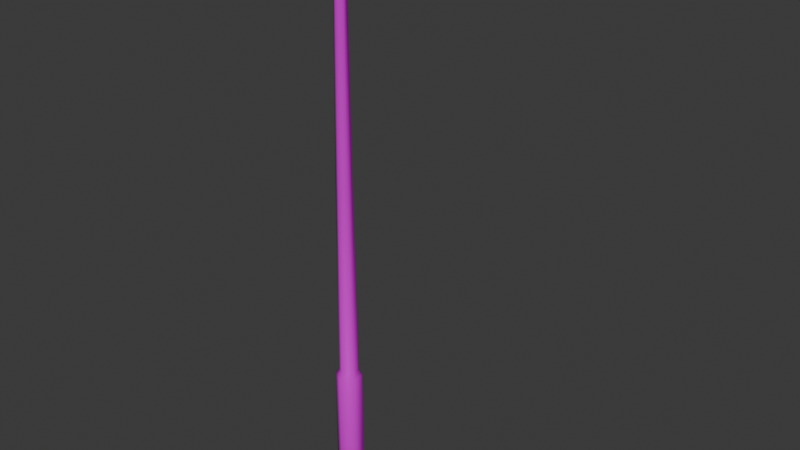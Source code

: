 # Source: lamptione_prova.blend  (saved by Blender 4.4.32; exported with 4.5.12 LTS)
import bpy
from mathutils import Matrix  # noqa: F401  (used for matrix-valued properties, if any)

bpy.ops.wm.read_factory_settings(use_empty=True)
scene = bpy.context.scene
scene.name = 'Scene'

# ---- collections
col_collection = bpy.data.collections.new('Collection'); scene.collection.children.link(col_collection)

# ---- images (referenced by path relative to the original .blend; pixels are not part of the script)
import os
ASSET_DIR = os.environ.get("B2B_ASSET_DIR", "")  # directory of the original .blend (textures are referenced by path, not embedded)
HERE = os.path.dirname(os.path.abspath(__file__))  # packed textures are extracted next to this script under _unpacked/

def load_image(name, relpath, width, height, colorspace="sRGB"):
    """Load a texture the original file referenced (path relative to the .blend, or extracted next to this script)."""
    p = next((c for c in (os.path.join(HERE, relpath), os.path.join(ASSET_DIR, relpath)) if relpath and os.path.exists(c)), "")
    if p:
        img = bpy.data.images.load(p, check_existing=True)
        img.name = name
    else:  # same state as the original file: an image datablock whose file is absent (Cycles renders it pink)
        img = bpy.data.images.new(name, width, height)
        img.source = "FILE"
        img.filepath = "//" + (relpath or name)
    img.colorspace_settings.name = colorspace
    return img
img_untitled_emissive_basecolor_png = load_image('untitled_emissive_BaseColor.png', 'untitled_emissive_BaseColor.png', 1024, 1024, 'sRGB')
img_untitled_emissive_emissive_png = load_image('untitled_emissive_Emissive.png', 'untitled_emissive_Emissive.png', 1024, 1024, 'sRGB')
img_untitled_emissive_height_png = load_image('untitled_emissive_Height.png', 'untitled_emissive_Height.png', 1024, 1024, 'sRGB')
img_untitled_emissive_metallic_png = load_image('untitled_emissive_Metallic.png', 'untitled_emissive_Metallic.png', 1024, 1024, 'sRGB')
img_untitled_emissive_normal_png = load_image('untitled_emissive_Normal.png', 'untitled_emissive_Normal.png', 1024, 1024, 'sRGB')
img_untitled_emissive_roughness_png = load_image('untitled_emissive_Roughness.png', 'untitled_emissive_Roughness.png', 1024, 1024, 'sRGB')

# ---- materials (node trees are filled in below, after node groups)
mat_emissive = bpy.data.materials.new('emissive')
mat_emissive.roughness = 0.5

# ---- material node trees
mat_emissive.use_nodes = True; mat_emissive.node_tree.nodes.clear()
_N = mat_emissive.node_tree.nodes; _L = mat_emissive.node_tree.links
n0 = _N.new('ShaderNodeBsdfPrincipled'); n0.name = 'Principled BSDF'; n0.location = (-36, -6)
n1 = _N.new('ShaderNodeOutputMaterial'); n1.name = 'Material Output'; n1.location = (379, 299)
n2 = _N.new('ShaderNodeNormalMap'); n2.name = 'Normal Map'; n2.location = (-224, -489)
n2.label = 'Normal/Map'
n2.inputs[0].default_value = 0.0
n3 = _N.new('ShaderNodeTexImage'); n3.name = 'Image Texture.001'; n3.location = (-677, 567)
n3.image = img_untitled_emissive_basecolor_png
n4 = _N.new('ShaderNodeTexImage'); n4.name = 'Image Texture.002'; n4.location = (-677, 276)
n4.image = img_untitled_emissive_emissive_png
n5 = _N.new('ShaderNodeTexImage'); n5.name = 'Image Texture.003'; n5.location = (-677, -15)
n5.image = img_untitled_emissive_height_png
n6 = _N.new('ShaderNodeTexImage'); n6.name = 'Image Texture.004'; n6.location = (-677, -306)
n6.image = img_untitled_emissive_metallic_png
n7 = _N.new('ShaderNodeTexImage'); n7.name = 'Image Texture.005'; n7.location = (-677, -597)
n7.image = img_untitled_emissive_normal_png
n8 = _N.new('ShaderNodeTexImage'); n8.name = 'Image Texture.006'; n8.location = (-677, -888)
n8.image = img_untitled_emissive_roughness_png
_L.new(n0.outputs[0], n1.inputs[0])
_L.new(n2.outputs[0], n0.inputs[5])
_L.new(n3.outputs[0], n0.inputs[0])
_L.new(n4.outputs[0], n0.inputs[27])
_L.new(n6.outputs[0], n0.inputs[1])
_L.new(n7.outputs[0], n2.inputs[1])
_L.new(n8.outputs[0], n0.inputs[2])
n1.is_active_output = True

# ---- world
world_world = bpy.data.worlds.new('World'); scene.world = world_world
world_world.use_nodes = True; world_world.node_tree.nodes.clear()
_N = world_world.node_tree.nodes; _L = world_world.node_tree.links
n0 = _N.new('ShaderNodeOutputWorld'); n0.name = 'World Output'; n0.location = (300, 300)
n1 = _N.new('ShaderNodeBackground'); n1.name = 'Background'; n1.location = (10, 300)
n1.inputs[0].default_value = (0.05088, 0.05088, 0.05088, 1.0)
_L.new(n1.outputs[0], n0.inputs[0])
n0.is_active_output = True
world_world.color = (0.05088, 0.05088, 0.05088)
world_world.sun_shadow_jitter_overblur = 0.0

# ---- meshes
me_cylinder = bpy.data.meshes.new('Cylinder')
me_cylinder.from_pydata([(0.0, 0.3, 0.0), (0.0, 0.3, 2.299), (0.2598, 0.15, 0.0), (0.2598, 0.15, 2.299), (0.2598, -0.15, 0.0), (0.2598, -0.15, 2.299), (0.0, -0.3, 0.0), (0.0, -0.3, 2.299), (-0.2598, -0.15, 0.0), (-0.2598, -0.15, 2.299), (-0.2598, 0.15, 0.0), (-0.2598, 0.15, 2.299), (0.0, 0.2176, 2.437), (0.1884, 0.1088, 2.437), (0.1884, -0.1088, 2.437), (0.0, -0.2176, 2.437), (-0.1884, -0.1088, 2.437), (-0.1884, 0.1088, 2.437), (2.519, 0.02379, 12.91), (2.519, -0.02379, 12.91), (2.519, -0.04758, 12.87), (2.519, -0.02379, 12.83), (2.519, 0.02379, 12.83), (2.519, 0.04758, 12.87), (1.134, 0.04283, 12.8), (0.6968, 0.04978, 12.74), (0.4113, 0.05404, 12.6), (0.2359, 0.05829, 12.33), (0.1401, 0.06255, 11.86), (0.1401, -0.06255, 11.86), (0.2359, -0.05829, 12.33), (0.4113, -0.05404, 12.6), (0.6968, -0.04978, 12.74), (1.134, -0.04283, 12.8), (0.03272, -0.1251, 11.87), (0.1433, -0.1166, 12.37), (0.3506, -0.1081, 12.67), (0.673, -0.09956, 12.82), (1.129, -0.08567, 12.88), (-0.07467, -0.06255, 11.89), (0.05078, -0.05829, 12.41), (0.2898, -0.05404, 12.74), (0.6493, -0.04978, 12.91), (1.125, -0.04283, 12.95), (-0.07467, 0.06255, 11.89), (0.05078, 0.05829, 12.41), (0.2898, 0.05404, 12.74), (0.6493, 0.04978, 12.91), (1.125, 0.04283, 12.95), (0.03272, 0.1251, 11.87), (0.1433, 0.1166, 12.37), (0.3506, 0.1081, 12.67), (0.673, 0.09956, 12.82), (1.129, 0.08567, 12.88), (2.911, 0.1115, 12.91), (2.911, -0.1115, 12.91), (2.911, -0.1428, 12.86), (2.903, -0.08976, 12.75), (2.911, 0.1428, 12.86), (3.054, 0.0887, 12.89), (3.054, -0.0887, 12.89), (3.054, -0.1123, 12.85), (3.02, -0.06976, 12.75), (3.054, 0.1118, 12.85), (3.123, 0.06653, 12.87), (3.123, -0.06653, 12.87), (3.123, -0.08337, 12.84), (3.077, -0.05055, 12.75), (3.123, 0.0831, 12.84), (3.186, 0.04156, 12.86), (3.186, -0.04156, 12.86), (3.199, -0.05166, 12.83), (3.113, -0.03134, 12.75), (3.113, 0.03134, 12.75), (3.199, 0.05166, 12.83), (2.911, -0.1306, 12.81), (2.911, 0.1306, 12.81), (3.054, -0.1039, 12.8), (3.054, 0.1039, 12.8), (3.123, -0.07792, 12.8), (3.123, 0.07792, 12.8), (3.205, -0.04867, 12.8), (3.205, 0.04867, 12.8), (2.903, 0.08976, 12.75), (3.02, 0.06976, 12.75), (3.077, 0.05055, 12.75), (2.539, 0.06826, 12.91), (2.615, 0.1115, 12.91), (2.572, 0.09885, 12.91), (2.539, -0.06826, 12.91), (2.615, -0.1115, 12.91), (2.572, -0.09885, 12.91), (2.538, -0.1011, 12.86), (2.615, -0.1428, 12.86), (2.572, -0.1306, 12.86), (2.624, -0.04421, 12.75), (2.667, -0.08976, 12.75), (2.637, -0.07642, 12.75), (2.667, 0.08976, 12.75), (2.624, 0.04421, 12.75), (2.637, 0.07642, 12.75), (2.615, 0.1428, 12.86), (2.538, 0.1011, 12.86), (2.572, 0.1306, 12.86), (2.615, -0.1306, 12.81), (2.543, -0.08494, 12.8), (2.574, -0.1172, 12.81), (2.615, 0.1306, 12.81), (2.543, 0.08494, 12.8), (2.574, 0.1172, 12.81), (-0.1521, -0.08779, 6.787), (-0.1521, 0.08779, 6.787), (0.1521, -0.08779, 6.787), (2.396e-10, -0.1756, 6.787), (2.396e-10, 0.1756, 6.787), (0.1521, 0.08779, 6.787), (-0.1504, -0.08686, 6.98), (0.1504, -0.08686, 6.98), (2.502e-10, 0.1737, 6.98), (-0.1504, 0.08686, 6.98), (2.502e-10, -0.1737, 6.98), (0.1504, 0.08686, 6.98), (2.903, 0.07469, 12.71), (2.903, -0.07469, 12.71), (3.02, 0.05462, 12.71), (3.02, -0.05462, 12.71), (3.076, 0.03534, 12.71), (3.076, -0.03534, 12.71), (3.098, -0.02376, 12.71), (3.098, 0.02376, 12.71), (2.651, -0.06123, 12.71), (2.682, -0.07471, 12.71), (2.638, -0.0287, 12.71), (2.682, 0.07471, 12.71), (2.651, 0.06123, 12.71), (2.638, 0.0287, 12.71), (2.909, 0.1083, 12.75), (2.911, 0.1216, 12.77), (3.054, 0.09683, 12.77), (3.042, 0.08546, 12.75), (3.123, 0.07271, 12.77), (3.107, 0.06356, 12.75), (2.911, -0.1216, 12.77), (2.909, -0.1083, 12.75), (3.042, -0.08546, 12.75), (3.054, -0.09683, 12.77), (3.107, -0.06356, 12.75), (3.123, -0.07271, 12.77), (3.182, -0.04539, 12.77), (3.152, -0.03971, 12.75), (3.152, 0.03971, 12.75), (3.182, 0.04539, 12.77), (2.551, -0.0746, 12.77), (2.573, -0.06867, 12.75), (2.633, -0.1089, 12.75), (2.616, -0.1216, 12.77), (2.595, -0.09747, 12.75), (2.577, -0.1092, 12.77), (2.616, 0.1216, 12.77), (2.633, 0.1089, 12.75), (2.573, 0.06867, 12.75), (2.551, 0.0746, 12.77), (2.577, 0.1092, 12.77), (2.595, 0.09747, 12.75)], [], [(21, 33, 24, 22), (2, 3, 5, 4), (23, 22, 24, 53), (6, 7, 9, 8), (8, 9, 11, 10), (10, 11, 1, 0), (1, 11, 17, 12), (0, 1, 3, 2), (9, 7, 15, 16), (5, 3, 13, 14), (11, 9, 16, 17), (4, 5, 7, 6), (44, 49, 118, 119), (7, 5, 14, 15), (3, 1, 12, 13), (121, 118, 49, 28), (39, 44, 119, 116), (34, 39, 116, 120), (19, 43, 38, 20), (18, 48, 43, 19), (23, 53, 48, 18), (20, 38, 33, 21), (120, 117, 29, 34), (24, 33, 32, 25), (25, 32, 31, 26), (26, 31, 30, 27), (27, 30, 29, 28), (33, 38, 37, 32), (32, 37, 36, 31), (31, 36, 35, 30), (30, 35, 34, 29), (38, 43, 42, 37), (37, 42, 41, 36), (36, 41, 40, 35), (35, 40, 39, 34), (43, 48, 47, 42), (42, 47, 46, 41), (41, 46, 45, 40), (40, 45, 44, 39), (48, 53, 52, 47), (47, 52, 51, 46), (46, 51, 50, 45), (45, 50, 49, 44), (53, 24, 25, 52), (52, 25, 26, 51), (51, 26, 27, 50), (50, 27, 28, 49), (77, 145, 147, 79), (90, 93, 56, 55), (20, 21, 105, 92), (87, 90, 55, 54), (23, 18, 86, 102), (22, 23, 102, 108), (96, 154, 156, 97), (18, 19, 89, 86), (19, 20, 92, 89), (55, 56, 61, 60), (58, 54, 59, 63), (76, 58, 63, 78), (57, 62, 144, 143), (54, 55, 60, 59), (60, 61, 66, 65), (63, 59, 64, 68), (78, 63, 68, 80), (62, 67, 146, 144), (59, 60, 65, 64), (104, 155, 142, 75), (64, 65, 70, 69), (65, 66, 71, 70), (68, 64, 69, 74), (80, 68, 74, 82), (67, 72, 149, 146), (74, 69, 70, 71), (82, 74, 71, 81), (72, 73, 150, 149), (66, 79, 81, 71), (75, 142, 145, 77), (61, 77, 79, 66), (73, 85, 141, 150), (56, 75, 77, 61), (83, 98, 159, 136), (21, 22, 161, 152), (21, 152, 105), (93, 104, 75, 56), (85, 84, 139, 141), (107, 101, 58, 76), (137, 76, 78, 138), (96, 57, 143, 154), (138, 78, 80, 140), (79, 147, 148, 81), (105, 152, 157, 106), (140, 80, 82, 151), (151, 82, 81, 148), (158, 107, 76, 137), (135, 132, 95, 99), (130, 97, 95, 132), (134, 135, 99, 100), (102, 86, 88, 103), (103, 88, 87, 101), (86, 89, 91, 88), (88, 91, 90, 87), (89, 92, 94, 91), (91, 94, 93, 90), (97, 156, 153, 95), (159, 98, 100, 163), (108, 102, 103, 109), (109, 103, 101, 107), (92, 105, 106, 94), (94, 106, 104, 93), (22, 108, 161), (163, 100, 99, 160), (162, 109, 107, 158), (161, 108, 109, 162), (106, 157, 155, 104), (99, 95, 153, 160), (131, 96, 97, 130), (131, 123, 57, 96), (122, 133, 98, 83), (127, 128, 72, 67), (129, 126, 85, 73), (128, 129, 73, 72), (101, 87, 54, 58), (133, 134, 100, 98), (125, 127, 67, 62), (126, 124, 84, 85), (13, 12, 114, 115), (15, 14, 112, 113), (14, 13, 115, 112), (16, 15, 113, 110), (12, 17, 111, 114), (17, 16, 110, 111), (115, 114, 118, 121), (113, 112, 117, 120), (112, 115, 121, 117), (110, 113, 120, 116), (114, 111, 119, 118), (111, 110, 116, 119), (127, 126, 129, 128), (125, 124, 126, 127), (130, 132, 135, 134), (123, 125, 62, 57), (123, 122, 124, 125), (123, 131, 133, 122), (131, 130, 134, 133), (137, 138, 139, 136), (145, 142, 143, 144), (141, 139, 138, 140), (144, 146, 147, 145), (149, 150, 151, 148), (140, 151, 150, 141), (148, 147, 146, 149), (153, 156, 157, 152), (156, 154, 155, 157), (163, 160, 161, 162), (159, 163, 162, 158), (152, 161, 160, 153), (142, 155, 154, 143), (158, 137, 136, 159), (84, 83, 136, 139), (28, 29, 117, 121), (122, 83, 84, 124)])
me_cylinder.polygons.foreach_set('use_smooth', [True] * 161)
_uv = me_cylinder.uv_layers.new(name='UVMap')
_uv.uv.foreach_set('vector', [0.9543, 0.02885, 0.8688, 0.1168, 0.8584, 0.1062, 0.9441, 0.018, 0.02054, 0.9683, 0.1623, 0.8224, 0.1744, 0.8314, 0.03293, 0.977, 0.9356, 0.008994, 0.9441, 0.018, 0.8584, 0.1062, 0.8497, 0.09736, 0.04321, 0.9841, 0.1844, 0.8389, 0.1943, 0.8463, 0.05342, 0.9913, 0.05342, 0.9913, 0.1943, 0.8463, 0.2064, 0.8553, 0.0658, 0.9999, 4.865e-05, 0.954, 0.1424, 0.8075, 0.1523, 0.8149, 0.01026, 0.9611, 0.1523, 0.8149, 0.1424, 0.8075, 0.1523, 0.7973, 0.1622, 0.8048, 0.01026, 0.9611, 0.1523, 0.8149, 0.1623, 0.8224, 0.02054, 0.9683, 0.1943, 0.8463, 0.1844, 0.8389, 0.1942, 0.8288, 0.2041, 0.8362, 0.1744, 0.8314, 0.1623, 0.8224, 0.1722, 0.8123, 0.1842, 0.8213, 0.2064, 0.8553, 0.1943, 0.8463, 0.2041, 0.8362, 0.2162, 0.8452, 0.03293, 0.977, 0.1744, 0.8314, 0.1844, 0.8389, 0.04321, 0.9841, 0.7364, 0.1963, 0.7452, 0.2048, 0.4429, 0.5159, 0.4335, 0.5079, 0.1844, 0.8389, 0.1744, 0.8314, 0.1842, 0.8213, 0.1942, 0.8288, 0.1623, 0.8224, 0.1523, 0.8149, 0.1622, 0.8048, 0.1722, 0.8123, 0.4524, 0.524, 0.4429, 0.5159, 0.7452, 0.2048, 0.7541, 0.2135, 0.7825, 0.2411, 0.7932, 0.2515, 0.494, 0.5594, 0.4826, 0.5497, 0.7737, 0.2325, 0.7825, 0.2411, 0.4826, 0.5497, 0.4732, 0.5417, 0.9713, 0.0468, 0.8861, 0.1345, 0.8775, 0.1257, 0.9628, 0.03786, 0.9815, 0.05765, 0.8966, 0.1451, 0.8861, 0.1345, 0.9713, 0.0468, 0.9356, 0.008994, 0.8497, 0.09736, 0.8411, 0.08858, 0.9271, 4.865e-05, 0.9628, 0.03786, 0.8775, 0.1257, 0.8688, 0.1168, 0.9543, 0.02885, 0.4732, 0.5417, 0.4637, 0.5337, 0.7648, 0.2239, 0.7737, 0.2325, 0.8584, 0.1062, 0.8688, 0.1168, 0.8405, 0.1459, 0.83, 0.1354, 0.83, 0.1354, 0.8405, 0.1459, 0.8186, 0.1686, 0.808, 0.158, 0.808, 0.158, 0.8186, 0.1686, 0.796, 0.1917, 0.7854, 0.1812, 0.7854, 0.1812, 0.796, 0.1917, 0.7648, 0.2239, 0.7541, 0.2135, 0.8688, 0.1168, 0.8775, 0.1257, 0.8493, 0.1547, 0.8405, 0.1459, 0.8405, 0.1459, 0.8493, 0.1547, 0.8273, 0.1773, 0.8186, 0.1686, 0.8186, 0.1686, 0.8273, 0.1773, 0.8049, 0.2004, 0.796, 0.1917, 0.796, 0.1917, 0.8049, 0.2004, 0.7737, 0.2325, 0.7648, 0.2239, 0.8775, 0.1257, 0.8861, 0.1345, 0.8579, 0.1634, 0.8493, 0.1547, 0.8493, 0.1547, 0.8579, 0.1634, 0.836, 0.186, 0.8273, 0.1773, 0.8273, 0.1773, 0.836, 0.186, 0.8136, 0.209, 0.8049, 0.2004, 0.8049, 0.2004, 0.8136, 0.209, 0.7825, 0.2411, 0.7737, 0.2325, 0.8861, 0.1345, 0.8966, 0.1451, 0.8685, 0.174, 0.8579, 0.1634, 0.8579, 0.1634, 0.8685, 0.174, 0.8466, 0.1965, 0.836, 0.186, 0.836, 0.186, 0.8466, 0.1965, 0.8242, 0.2195, 0.8136, 0.209, 0.8136, 0.209, 0.8242, 0.2195, 0.7932, 0.2515, 0.7825, 0.2411, 0.8411, 0.08858, 0.8497, 0.09736, 0.8213, 0.1266, 0.8126, 0.1179, 0.8126, 0.1179, 0.8213, 0.1266, 0.7992, 0.1493, 0.7905, 0.1406, 0.7905, 0.1406, 0.7992, 0.1493, 0.7766, 0.1725, 0.7679, 0.1639, 0.7679, 0.1639, 0.7766, 0.1725, 0.7452, 0.2048, 0.7364, 0.1963, 0.8497, 0.09736, 0.8584, 0.1062, 0.83, 0.1354, 0.8213, 0.1266, 0.8213, 0.1266, 0.83, 0.1354, 0.808, 0.158, 0.7992, 0.1493, 0.7992, 0.1493, 0.808, 0.158, 0.7854, 0.1812, 0.7766, 0.1725, 0.7766, 0.1725, 0.7854, 0.1812, 0.7541, 0.2135, 0.7452, 0.2048, 0.01087, 0.01528, 0.007458, 0.01548, 0.006568, 0.009218, 0.009877, 0.008879, 0.02244, 0.05353, 0.01756, 0.05256, 0.01691, 0.02749, 0.02194, 0.02686, 0.01682, 0.06485, 0.01239, 0.06617, 0.01168, 0.05983, 0.01693, 0.0597, 0.04487, 0.05225, 0.02549, 0.05225, 0.02549, 0.02647, 0.04487, 0.02647, 0.9953, 0.07086, 1.0, 0.07196, 0.9968, 0.07568, 0.9918, 0.07464, 0.993, 0.06683, 0.9953, 0.07086, 0.9918, 0.07464, 0.9881, 0.07088, 0.00592, 0.04869, 0.007755, 0.05146, 0.007547, 0.0547, 0.004889, 0.05159, 0.03725, 0.06058, 0.03311, 0.06058, 0.02925, 0.05887, 0.04111, 0.05887, 0.02092, 0.06731, 0.01682, 0.06485, 0.01693, 0.0597, 0.02125, 0.06244, 0.02194, 0.02686, 0.01691, 0.02749, 0.01495, 0.01509, 0.01893, 0.01399, 0.9693, 0.0977, 0.9725, 0.1017, 0.9613, 0.1088, 0.9591, 0.1051, 0.9659, 0.09418, 0.9693, 0.0977, 0.9591, 0.1051, 0.9565, 0.1023, 0.00505, 0.02845, 0.004181, 0.01809, 0.005759, 0.01642, 0.006645, 0.02802, 0.04487, 0.02647, 0.02549, 0.02647, 0.02747, 0.01402, 0.04289, 0.01402, 0.01893, 0.01399, 0.01495, 0.01509, 0.01336, 0.008598, 0.01657, 0.0076, 0.9591, 0.1051, 0.9613, 0.1088, 0.9552, 0.1117, 0.9535, 0.1087, 0.9565, 0.1023, 0.9591, 0.1051, 0.9535, 0.1087, 0.9513, 0.1062, 0.004181, 0.01809, 0.003264, 0.01291, 0.004902, 0.01054, 0.005759, 0.01642, 0.04289, 0.01402, 0.02747, 0.01402, 0.0294, 0.007835, 0.04096, 0.007835, 0.01288, 0.05258, 0.009503, 0.05267, 0.008387, 0.02777, 0.01201, 0.02764, 0.04096, 0.007835, 0.0294, 0.007835, 0.03157, 0.002154, 0.03879, 0.002154, 0.01657, 0.0076, 0.01336, 0.008598, 0.01156, 0.001272, 0.01412, 0.001691, 0.9535, 0.1087, 0.9552, 0.1117, 0.9493, 0.1143, 0.9472, 0.1128, 0.9513, 0.1062, 0.9535, 0.1087, 0.9472, 0.1128, 0.9449, 0.1108, 0.003264, 0.01291, 0.002232, 0.009355, 0.003819, 0.006072, 0.004902, 0.01054, 0.05385, 0.01339, 0.05297, 0.01571, 0.04575, 0.01571, 0.04487, 0.01339, 0.05359, 0.01053, 0.05385, 0.01339, 0.04487, 0.01339, 0.04513, 0.01053, 0.04663, 0.0005515, 0.05208, 0.0005515, 0.05281, 0.003955, 0.04591, 0.003955, 0.01336, 0.008598, 0.009877, 0.008879, 0.008553, 0.001093, 0.01156, 0.001272, 0.01201, 0.02764, 0.008387, 0.02777, 0.007458, 0.01548, 0.01087, 0.01528, 0.01495, 0.01509, 0.01087, 0.01528, 0.009877, 0.008879, 0.01336, 0.008598, 0.9462, 0.1005, 0.9494, 0.09867, 0.9489, 0.1015, 0.945, 0.104, 0.01691, 0.02749, 0.01201, 0.02764, 0.01087, 0.01528, 0.01495, 0.01509, 0.9615, 0.08876, 0.9762, 0.07486, 0.9795, 0.07415, 0.9623, 0.09018, 0.06955, 0.00491, 0.06955, 0.009045, 0.06362, 0.01346, 0.06362, 0.0004935, 0.01239, 0.06617, 0.00802, 0.05937, 0.01168, 0.05983, 0.01756, 0.05256, 0.01288, 0.05258, 0.01201, 0.02764, 0.01691, 0.02749, 0.9494, 0.09867, 0.9537, 0.09559, 0.9536, 0.09789, 0.9489, 0.1015, 0.9839, 0.07691, 0.9873, 0.08019, 0.9693, 0.0977, 0.9659, 0.09418, 0.9634, 0.09157, 0.9659, 0.09418, 0.9565, 0.1023, 0.9542, 0.09975, 0.00592, 0.04869, 0.00505, 0.02845, 0.006645, 0.02802, 0.007755, 0.05146, 0.9542, 0.09975, 0.9565, 0.1023, 0.9513, 0.1062, 0.9492, 0.1036, 0.009877, 0.008879, 0.006568, 0.009218, 0.005459, 0.003481, 0.008553, 0.001093, 0.01168, 0.05983, 0.00802, 0.05937, 0.009336, 0.05586, 0.01259, 0.05613, 0.9492, 0.1036, 0.9513, 0.1062, 0.9449, 0.1108, 0.9444, 0.1069, 0.0533, 0.006822, 0.05359, 0.01053, 0.04513, 0.01053, 0.04541, 0.006822, 0.9816, 0.0745, 0.9839, 0.07691, 0.9659, 0.09418, 0.9634, 0.09157, 0.05979, 0.02283, 0.05532, 0.02272, 0.05335, 0.01945, 0.06175, 0.01945, 0.05282, 0.02369, 0.05022, 0.02103, 0.05335, 0.01945, 0.05532, 0.02272, 0.06228, 0.02392, 0.05979, 0.02283, 0.06175, 0.01945, 0.065, 0.02119, 0.9918, 0.07464, 0.9968, 0.07568, 0.994, 0.07933, 0.9895, 0.07745, 0.9895, 0.07745, 0.994, 0.07933, 0.9914, 0.0829, 0.9873, 0.08019, 0.04111, 0.05887, 0.02925, 0.05887, 0.02659, 0.05596, 0.04377, 0.05596, 0.04377, 0.05596, 0.02659, 0.05596, 0.02549, 0.05225, 0.04487, 0.05225, 0.02125, 0.06244, 0.01693, 0.0597, 0.01726, 0.0561, 0.02182, 0.05791, 0.02182, 0.05791, 0.01726, 0.0561, 0.01756, 0.05256, 0.02244, 0.05353, 0.004889, 0.05159, 0.007547, 0.0547, 0.005978, 0.05756, 0.002232, 0.05359, 0.9795, 0.07415, 0.9762, 0.07486, 0.9775, 0.07206, 0.9816, 0.07168, 0.9881, 0.07088, 0.9918, 0.07464, 0.9895, 0.07745, 0.9862, 0.07417, 0.9862, 0.07417, 0.9895, 0.07745, 0.9873, 0.08019, 0.9839, 0.07691, 0.01693, 0.0597, 0.01168, 0.05983, 0.01259, 0.05613, 0.01726, 0.0561, 0.01726, 0.0561, 0.01259, 0.05613, 0.01288, 0.05258, 0.01756, 0.05256, 0.993, 0.06683, 0.9881, 0.07088, 0.9852, 0.06866, 0.9816, 0.07168, 0.9775, 0.07206, 0.977, 0.06877, 0.9824, 0.06853, 0.9837, 0.07209, 0.9862, 0.07417, 0.9839, 0.07691, 0.9816, 0.0745, 0.9852, 0.06866, 0.9881, 0.07088, 0.9862, 0.07417, 0.9837, 0.07209, 0.01259, 0.05613, 0.009336, 0.05586, 0.009503, 0.05267, 0.01288, 0.05258, 0.05685, 0.01082, 0.05685, 0.003135, 0.06129, 0.00101, 0.06129, 0.01295, 0.05166, 0.02617, 0.04844, 0.02388, 0.05022, 0.02103, 0.05282, 0.02369, 0.05166, 0.02617, 0.05029, 0.04476, 0.04664, 0.04483, 0.04844, 0.02388, 0.06365, 0.04521, 0.0634, 0.02639, 0.06677, 0.02418, 0.06731, 0.04548, 0.05387, 0.05989, 0.05487, 0.06154, 0.05341, 0.06491, 0.0504, 0.06153, 0.05821, 0.06187, 0.05931, 0.06023, 0.06265, 0.06197, 0.05959, 0.06507, 0.05487, 0.06154, 0.05821, 0.06187, 0.05959, 0.06507, 0.05341, 0.06491, 0.9873, 0.08019, 0.9914, 0.0829, 0.9725, 0.1017, 0.9693, 0.0977, 0.0634, 0.02639, 0.06228, 0.02392, 0.065, 0.02119, 0.06677, 0.02418, 0.05193, 0.05521, 0.05387, 0.05989, 0.0504, 0.06153, 0.04824, 0.05594, 0.05931, 0.06023, 0.06144, 0.0556, 0.06509, 0.05653, 0.06265, 0.06197, 0.1722, 0.8123, 0.1622, 0.8048, 0.431, 0.5282, 0.4404, 0.5362, 0.1942, 0.8288, 0.1842, 0.8213, 0.4518, 0.5459, 0.4613, 0.5539, 0.1842, 0.8213, 0.1722, 0.8123, 0.4404, 0.5362, 0.4518, 0.5459, 0.2041, 0.8362, 0.1942, 0.8288, 0.4613, 0.5539, 0.4707, 0.5619, 0.1622, 0.8048, 0.1523, 0.7973, 0.4215, 0.5203, 0.431, 0.5282, 0.2162, 0.8452, 0.2041, 0.8362, 0.4707, 0.5619, 0.4822, 0.5715, 0.4404, 0.5362, 0.431, 0.5282, 0.4429, 0.5159, 0.4524, 0.524, 0.4613, 0.5539, 0.4518, 0.5459, 0.4637, 0.5337, 0.4732, 0.5417, 0.4518, 0.5459, 0.4404, 0.5362, 0.4524, 0.524, 0.4637, 0.5337, 0.4707, 0.5619, 0.4613, 0.5539, 0.4732, 0.5417, 0.4826, 0.5497, 0.431, 0.5282, 0.4215, 0.5203, 0.4335, 0.5079, 0.4429, 0.5159, 0.4822, 0.5715, 0.4707, 0.5619, 0.4826, 0.5497, 0.494, 0.5594, 0.05387, 0.05989, 0.05931, 0.06023, 0.05821, 0.06187, 0.05487, 0.06154, 0.05193, 0.05521, 0.06144, 0.0556, 0.05931, 0.06023, 0.05387, 0.05989, 0.05282, 0.02369, 0.05532, 0.02272, 0.05979, 0.02283, 0.06228, 0.02392, 0.05029, 0.04476, 0.05193, 0.05521, 0.04824, 0.05594, 0.04664, 0.04483, 0.05029, 0.04476, 0.06365, 0.04521, 0.06144, 0.0556, 0.05193, 0.05521, 0.05029, 0.04476, 0.05166, 0.02617, 0.0634, 0.02639, 0.06365, 0.04521, 0.05166, 0.02617, 0.05282, 0.02369, 0.06228, 0.02392, 0.0634, 0.02639, 0.9634, 0.09157, 0.9542, 0.09975, 0.9536, 0.09789, 0.9623, 0.09018, 0.007458, 0.01548, 0.008387, 0.02777, 0.006645, 0.02802, 0.005759, 0.01642, 0.9489, 0.1015, 0.9536, 0.09789, 0.9542, 0.09975, 0.9492, 0.1036, 0.005759, 0.01642, 0.004902, 0.01054, 0.006568, 0.009218, 0.007458, 0.01548, 0.04591, 0.003955, 0.05281, 0.003955, 0.0533, 0.006822, 0.04541, 0.006822, 0.9492, 0.1036, 0.9444, 0.1069, 0.945, 0.104, 0.9489, 0.1015, 0.005459, 0.003481, 0.006568, 0.009218, 0.004902, 0.01054, 0.003819, 0.006072, 0.005978, 0.05756, 0.007547, 0.0547, 0.009336, 0.05586, 0.00802, 0.05937, 0.007547, 0.0547, 0.007755, 0.05146, 0.009503, 0.05267, 0.009336, 0.05586, 0.9816, 0.07168, 0.9824, 0.06853, 0.9852, 0.06866, 0.9837, 0.07209, 0.9795, 0.07415, 0.9816, 0.07168, 0.9837, 0.07209, 0.9816, 0.0745, 0.06362, 0.0004935, 0.06362, 0.01346, 0.06129, 0.01295, 0.06129, 0.00101, 0.008387, 0.02777, 0.009503, 0.05267, 0.007755, 0.05146, 0.006645, 0.02802, 0.9816, 0.0745, 0.9634, 0.09157, 0.9623, 0.09018, 0.9795, 0.07415, 0.9537, 0.09559, 0.9615, 0.08876, 0.9623, 0.09018, 0.9536, 0.09789, 0.7541, 0.2135, 0.7648, 0.2239, 0.4637, 0.5337, 0.4524, 0.524, 0.06365, 0.04521, 0.06731, 0.04548, 0.06509, 0.05653, 0.06144, 0.0556])
me_cylinder.materials.append(mat_emissive)
me_cylinder.update()
me_cylinder.normals_split_custom_set([tuple(v) for v in zip(*[iter([-0.6545, -0.3432, -0.6737, 0.07492, -0.5081, -0.858, 0.07492, 0.5081, -0.858, -0.6545, 0.3432, -0.6737, 0.866, 0.5, 0.0, 0.8391, 0.4845, 0.2474, 0.8391, -0.4845, 0.2474, 0.866, -0.5, 0.0, -0.6691, 0.7425, 0.03312, -0.6545, 0.3432, -0.6737, 0.07492, 0.5081, -0.858, 0.02732, 0.9994, 0.0219, 0.0, -1.0, 0.0, 0.0, -0.9689, 0.2474, -0.8391, -0.4845, 0.2474, -0.866, -0.5, 0.0, -0.866, -0.5, 0.0, -0.8391, -0.4845, 0.2474, -0.8391, 0.4845, 0.2474, -0.866, 0.5, 0.0, -0.866, 0.5, 0.0, -0.8391, 0.4845, 0.2474, -1.22e-08, 0.9689, 0.2474, 0.0, 1.0, 0.0, -1.22e-08, 0.9689, 0.2474, -0.8391, 0.4845, 0.2474, -0.8271, 0.4775, 0.2965, 0.0, 0.955, 0.2965, 0.0, 1.0, 0.0, -1.22e-08, 0.9689, 0.2474, 0.8391, 0.4845, 0.2474, 0.866, 0.5, 0.0, -0.8391, -0.4845, 0.2474, 0.0, -0.9689, 0.2474, 0.0, -0.955, 0.2965, -0.8271, -0.4775, 0.2965, 0.8391, -0.4845, 0.2474, 0.8391, 0.4845, 0.2474, 0.8271, 0.4775, 0.2965, 0.8271, -0.4775, 0.2965, -0.8391, 0.4845, 0.2474, -0.8391, -0.4845, 0.2474, -0.8271, -0.4775, 0.2965, -0.8271, 0.4775, 0.2965, 0.866, -0.5, 0.0, 0.8391, -0.4845, 0.2474, 0.0, -0.9689, 0.2474, 0.0, -1.0, 0.0, -0.8668, 0.4858, 0.1126, -0.03132, 0.9994, 0.0167, -0.0008511, 1.0, 0.009827, -0.8663, 0.4993, 0.01273, 0.0, -0.9689, 0.2474, 0.8391, -0.4845, 0.2474, 0.8271, -0.4775, 0.2965, 0.0, -0.955, 0.2965, 0.8391, 0.4845, 0.2474, -1.22e-08, 0.9689, 0.2474, 0.0, 0.955, 0.2965, 0.8271, 0.4775, 0.2965, 0.866, 0.5, 0.006973, -0.0008511, 1.0, 0.009827, -0.03132, 0.9994, 0.0167, 0.8537, 0.5143, -0.08149, -0.8668, -0.4858, 0.1126, -0.8668, 0.4858, 0.1126, -0.8663, 0.4993, 0.01273, -0.8663, -0.4993, 0.01273, -0.03132, -0.9994, 0.0167, -0.8668, -0.4858, 0.1126, -0.8663, -0.4993, 0.01273, -0.0008519, -1.0, 0.009827, -0.1592, -0.3089, 0.9377, -0.01969, -0.4905, 0.8712, 0.02732, -0.9994, 0.02189, -0.6691, -0.7425, 0.03312, -0.1592, 0.3089, 0.9377, -0.01969, 0.4905, 0.8712, -0.01969, -0.4905, 0.8712, -0.1592, -0.3089, 0.9377, -0.6691, 0.7425, 0.03312, 0.02732, 0.9994, 0.0219, -0.01969, 0.4905, 0.8712, -0.1592, 0.3089, 0.9377, -0.6691, -0.7425, 0.03312, 0.02732, -0.9994, 0.02189, 0.07492, -0.5081, -0.858, -0.6545, -0.3432, -0.6737, -0.0008519, -1.0, 0.009827, 0.866, -0.5, 0.006973, 0.8537, -0.5143, -0.08149, -0.03132, -0.9994, 0.0167, 0.07492, 0.5081, -0.858, 0.07492, -0.5081, -0.858, 0.2604, -0.5234, -0.8113, 0.2604, 0.5234, -0.8113, 0.2604, 0.5234, -0.8113, 0.2604, -0.5234, -0.8113, 0.5653, -0.5423, -0.6215, 0.5653, 0.5423, -0.6215, 0.5653, 0.5423, -0.6215, 0.5653, -0.5423, -0.6215, 0.7885, -0.5273, -0.3166, 0.7885, 0.5273, -0.3166, 0.7885, 0.5273, -0.3166, 0.7885, -0.5273, -0.3166, 0.8537, -0.5143, -0.08149, 0.8537, 0.5143, -0.08149, 0.07492, -0.5081, -0.858, 0.02732, -0.9994, 0.02189, 0.009839, -0.9983, 0.05817, 0.2604, -0.5234, -0.8113, 0.2604, -0.5234, -0.8113, 0.009839, -0.9983, 0.05817, -0.03646, -0.9963, 0.07754, 0.5653, -0.5423, -0.6215, 0.5653, -0.5423, -0.6215, -0.03646, -0.9963, 0.07754, -0.04639, -0.998, 0.04273, 0.7885, -0.5273, -0.3166, 0.7885, -0.5273, -0.3166, -0.04639, -0.998, 0.04273, -0.03132, -0.9994, 0.0167, 0.8537, -0.5143, -0.08149, 0.02732, -0.9994, 0.02189, -0.01969, -0.4905, 0.8712, -0.2214, -0.4776, 0.8502, 0.009839, -0.9983, 0.05817, 0.009839, -0.9983, 0.05817, -0.2214, -0.4776, 0.8502, -0.5586, -0.4691, 0.6841, -0.03646, -0.9963, 0.07754, -0.03646, -0.9963, 0.07754, -0.5586, -0.4691, 0.6841, -0.7982, -0.4757, 0.3696, -0.04639, -0.998, 0.04273, -0.04639, -0.998, 0.04273, -0.7982, -0.4757, 0.3696, -0.8668, -0.4858, 0.1126, -0.03132, -0.9994, 0.0167, -0.01969, -0.4905, 0.8712, -0.01969, 0.4905, 0.8712, -0.2214, 0.4776, 0.8502, -0.2214, -0.4776, 0.8502, -0.2214, -0.4776, 0.8502, -0.2214, 0.4776, 0.8502, -0.5586, 0.4691, 0.6841, -0.5586, -0.4691, 0.6841, -0.5586, -0.4691, 0.6841, -0.5586, 0.4691, 0.6841, -0.7982, 0.4757, 0.3696, -0.7982, -0.4757, 0.3696, -0.7982, -0.4757, 0.3696, -0.7982, 0.4757, 0.3696, -0.8668, 0.4858, 0.1126, -0.8668, -0.4858, 0.1126, -0.01969, 0.4905, 0.8712, 0.02732, 0.9994, 0.0219, 0.009837, 0.9983, 0.05818, -0.2214, 0.4776, 0.8502, -0.2214, 0.4776, 0.8502, 0.009837, 0.9983, 0.05818, -0.03647, 0.9963, 0.07754, -0.5586, 0.4691, 0.6841, -0.5586, 0.4691, 0.6841, -0.03647, 0.9963, 0.07754, -0.04639, 0.998, 0.04274, -0.7982, 0.4757, 0.3696, -0.7982, 0.4757, 0.3696, -0.04639, 0.998, 0.04274, -0.03132, 0.9994, 0.0167, -0.8668, 0.4858, 0.1126, 0.02732, 0.9994, 0.0219, 0.07492, 0.5081, -0.858, 0.2604, 0.5234, -0.8113, 0.009837, 0.9983, 0.05818, 0.009837, 0.9983, 0.05818, 0.2604, 0.5234, -0.8113, 0.5653, 0.5423, -0.6215, -0.03647, 0.9963, 0.07754, -0.03647, 0.9963, 0.07754, 0.5653, 0.5423, -0.6215, 0.7885, 0.5273, -0.3166, -0.04639, 0.998, 0.04274, -0.04639, 0.998, 0.04274, 0.7885, 0.5273, -0.3166, 0.8537, 0.5143, -0.08149, -0.03132, 0.9994, 0.0167, 0.2629, -0.9492, -0.1729, 0.2377, -0.8688, -0.4344, 0.3259, -0.8186, -0.4729, 0.3498, -0.9248, -0.1494, -0.07448, -0.4953, 0.8655, -0.1363, -0.974, 0.181, 0.1038, -0.9763, 0.19, 0.09177, -0.4811, 0.8718, -0.6691, -0.7425, 0.03312, -0.6545, -0.3432, -0.6737, -0.8424, -0.4835, -0.2378, -0.8024, -0.5889, 0.09641, -0.07448, 0.4953, 0.8655, -0.07448, -0.4953, 0.8655, 0.09177, -0.4811, 0.8718, 0.09415, 0.4853, 0.8693, -0.6691, 0.7425, 0.03312, -0.1592, 0.3089, 0.9377, -0.5346, 0.3177, 0.7831, -0.8024, 0.5889, 0.09641, -0.6545, 0.3432, -0.6737, -0.6691, 0.7425, 0.03312, -0.8024, 0.5889, 0.09641, -0.8424, 0.4835, -0.2378, -0.1137, -0.4913, -0.8635, -0.04267, -0.4445, -0.8948, -0.2007, -0.3337, -0.9211, -0.2977, -0.2942, -0.9082, -0.1592, 0.3089, 0.9377, -0.1592, -0.3089, 0.9377, -0.5346, -0.3177, 0.7831, -0.5346, 0.3177, 0.7831, -0.1592, -0.3089, 0.9377, -0.6691, -0.7425, 0.03312, -0.8024, -0.5889, 0.09641, -0.5346, -0.3177, 0.7831, 0.09177, -0.4811, 0.8718, 0.1038, -0.9763, 0.19, 0.2953, -0.9401, 0.1705, 0.2663, -0.4768, 0.8377, 0.1054, 0.9767, 0.187, 0.09415, 0.4853, 0.8693, 0.2687, 0.4876, 0.8307, 0.2948, 0.9431, 0.1536, 0.09, 0.9746, -0.2052, 0.1054, 0.9767, 0.187, 0.2948, 0.9431, 0.1536, 0.2626, 0.9492, -0.173, 0.0468, -0.564, -0.8244, 0.1364, -0.5513, -0.8231, 0.1044, -0.4377, -0.893, 0.03787, -0.4605, -0.8868, 0.09415, 0.4853, 0.8693, 0.09177, -0.4811, 0.8718, 0.2663, -0.4768, 0.8377, 0.2687, 0.4876, 0.8307, 0.2663, -0.4768, 0.8377, 0.2953, -0.9401, 0.1705, 0.3929, -0.9025, 0.1767, 0.3714, -0.4545, 0.8096, 0.2948, 0.9431, 0.1536, 0.2687, 0.4876, 0.8307, 0.3711, 0.4665, 0.8029, 0.3882, 0.9068, 0.1642, 0.2626, 0.9492, -0.173, 0.2948, 0.9431, 0.1536, 0.3882, 0.9068, 0.1642, 0.3496, 0.925, -0.149, 0.1364, -0.5513, -0.8231, 0.2218, -0.5253, -0.8215, 0.1547, -0.3945, -0.9058, 0.1044, -0.4377, -0.893, 0.2687, 0.4876, 0.8307, 0.2663, -0.4768, 0.8377, 0.3714, -0.4545, 0.8096, 0.3711, 0.4665, 0.8029, -0.1447, -0.9656, -0.216, -0.1521, -0.8658, -0.4767, 0.08107, -0.895, -0.4387, 0.09007, -0.9746, -0.2051, 0.3711, 0.4665, 0.8029, 0.3714, -0.4545, 0.8096, 0.5908, -0.3163, 0.7423, 0.591, 0.3227, 0.7394, 0.3714, -0.4545, 0.8096, 0.3929, -0.9025, 0.1767, 0.7753, -0.5674, 0.2775, 0.5908, -0.3163, 0.7423, 0.3882, 0.9068, 0.1642, 0.3711, 0.4665, 0.8029, 0.591, 0.3227, 0.7394, 0.7741, 0.5694, 0.2766, 0.3496, 0.925, -0.149, 0.3882, 0.9068, 0.1642, 0.7741, 0.5694, 0.2766, 0.842, 0.5031, -0.1948, 0.2218, -0.5253, -0.8215, 0.3477, -0.2121, -0.9133, 0.2612, -0.2521, -0.9318, 0.1547, -0.3945, -0.9058, 0.7741, 0.5694, 0.2766, 0.591, 0.3227, 0.7394, 0.5908, -0.3163, 0.7423, 0.7753, -0.5674, 0.2775, 0.842, 0.5031, -0.1948, 0.7741, 0.5694, 0.2766, 0.7753, -0.5674, 0.2775, 0.842, -0.5029, -0.1952, 0.3477, -0.2121, -0.9133, 0.3477, 0.2121, -0.9133, 0.2612, 0.2521, -0.9318, 0.2612, -0.2521, -0.9318, 0.3929, -0.9025, 0.1767, 0.3498, -0.9248, -0.1494, 0.842, -0.5029, -0.1952, 0.7753, -0.5674, 0.2775, 0.09007, -0.9746, -0.2051, 0.08107, -0.895, -0.4387, 0.2377, -0.8688, -0.4344, 0.2629, -0.9492, -0.1729, 0.2953, -0.9401, 0.1705, 0.2629, -0.9492, -0.1729, 0.3498, -0.9248, -0.1494, 0.3929, -0.9025, 0.1767, 0.3477, 0.2121, -0.9133, 0.2218, 0.5253, -0.8215, 0.1547, 0.3945, -0.9058, 0.2612, 0.2521, -0.9318, 0.1038, -0.9763, 0.19, 0.09007, -0.9746, -0.2051, 0.2629, -0.9492, -0.1729, 0.2953, -0.9401, 0.1705, 0.04679, 0.564, -0.8244, -0.1137, 0.4913, -0.8635, -0.04268, 0.4445, -0.8948, 0.03786, 0.4605, -0.8868, -0.6545, -0.3432, -0.6737, -0.6545, 0.3432, -0.6737, -0.7522, 0.2942, -0.5896, -0.7522, -0.2942, -0.5896, -0.6545, -0.3432, -0.6737, -0.7522, -0.2942, -0.5896, -0.8424, -0.4835, -0.2378, -0.1363, -0.974, 0.181, -0.1447, -0.9656, -0.216, 0.09007, -0.9746, -0.2051, 0.1038, -0.9763, 0.19, 0.2218, 0.5253, -0.8215, 0.1364, 0.5513, -0.8231, 0.1044, 0.4377, -0.893, 0.1547, 0.3945, -0.9058, -0.1447, 0.9656, -0.216, -0.1363, 0.974, 0.181, 0.1054, 0.9767, 0.187, 0.09, 0.9746, -0.2052, 0.08107, 0.895, -0.4387, 0.09, 0.9746, -0.2052, 0.2626, 0.9492, -0.173, 0.2377, 0.8688, -0.4344, -0.1137, -0.4913, -0.8635, 0.0468, -0.564, -0.8244, 0.03787, -0.4605, -0.8868, -0.04267, -0.4445, -0.8948, 0.2377, 0.8688, -0.4344, 0.2626, 0.9492, -0.173, 0.3496, 0.925, -0.149, 0.3259, 0.8186, -0.4729, 0.3498, -0.9248, -0.1494, 0.3259, -0.8186, -0.4729, 0.5996, -0.4704, -0.6474, 0.842, -0.5029, -0.1952, -0.8424, -0.4835, -0.2378, -0.7522, -0.2942, -0.5896, -0.491, -0.6937, -0.527, -0.5105, -0.8282, -0.2313, 0.3259, 0.8186, -0.4729, 0.3496, 0.925, -0.149, 0.842, 0.5031, -0.1948, 0.5996, 0.4704, -0.6474, 0.5996, 0.4704, -0.6474, 0.842, 0.5031, -0.1948, 0.842, -0.5029, -0.1952, 0.5996, -0.4704, -0.6474, -0.1521, 0.8658, -0.4767, -0.1447, 0.9656, -0.216, 0.09, 0.9746, -0.2052, 0.08107, 0.895, -0.4387, -0.584, 0.08666, -0.8071, -0.584, -0.08666, -0.8071, -0.4927, -0.1092, -0.8633, -0.4927, 0.1092, -0.8633, -0.4273, -0.4024, -0.8096, -0.2977, -0.2942, -0.9082, -0.4927, -0.1092, -0.8633, -0.584, -0.08666, -0.8071, -0.4273, 0.4024, -0.8096, -0.584, 0.08666, -0.8071, -0.4927, 0.1092, -0.8633, -0.2977, 0.2942, -0.9082, -0.8024, 0.5889, 0.09641, -0.5346, 0.3177, 0.7831, -0.2811, 0.4634, 0.8404, -0.4651, 0.8712, 0.1569, -0.4651, 0.8712, 0.1569, -0.2811, 0.4634, 0.8404, -0.07448, 0.4953, 0.8655, -0.1363, 0.974, 0.181, -0.5346, 0.3177, 0.7831, -0.5346, -0.3177, 0.7831, -0.2811, -0.4634, 0.8404, -0.2811, 0.4634, 0.8404, -0.2811, 0.4634, 0.8404, -0.2811, -0.4634, 0.8404, -0.07448, -0.4953, 0.8655, -0.07448, 0.4953, 0.8655, -0.5346, -0.3177, 0.7831, -0.8024, -0.5889, 0.09641, -0.4651, -0.8712, 0.1569, -0.2811, -0.4634, 0.8404, -0.2811, -0.4634, 0.8404, -0.4651, -0.8712, 0.1569, -0.1363, -0.974, 0.181, -0.07448, -0.4953, 0.8655, -0.2977, -0.2942, -0.9082, -0.2007, -0.3337, -0.9211, -0.326, -0.1132, -0.9386, -0.4927, -0.1092, -0.8633, -0.04268, 0.4445, -0.8948, -0.1137, 0.4913, -0.8635, -0.2977, 0.2942, -0.9082, -0.2008, 0.3337, -0.9211, -0.8424, 0.4835, -0.2378, -0.8024, 0.5889, 0.09641, -0.4651, 0.8712, 0.1569, -0.5105, 0.8282, -0.2313, -0.5105, 0.8282, -0.2313, -0.4651, 0.8712, 0.1569, -0.1363, 0.974, 0.181, -0.1447, 0.9656, -0.216, -0.8024, -0.5889, 0.09641, -0.8424, -0.4835, -0.2378, -0.5105, -0.8282, -0.2313, -0.4651, -0.8712, 0.1569, -0.4651, -0.8712, 0.1569, -0.5105, -0.8282, -0.2313, -0.1447, -0.9656, -0.216, -0.1363, -0.974, 0.181, -0.6545, 0.3432, -0.6737, -0.8424, 0.4835, -0.2378, -0.7522, 0.2942, -0.5896, -0.2008, 0.3337, -0.9211, -0.2977, 0.2942, -0.9082, -0.4927, 0.1092, -0.8633, -0.326, 0.1132, -0.9386, -0.491, 0.6937, -0.527, -0.5105, 0.8282, -0.2313, -0.1447, 0.9656, -0.216, -0.1521, 0.8658, -0.4767, -0.7522, 0.2942, -0.5896, -0.8424, 0.4835, -0.2378, -0.5105, 0.8282, -0.2313, -0.491, 0.6937, -0.527, -0.5105, -0.8282, -0.2313, -0.491, -0.6937, -0.527, -0.1521, -0.8658, -0.4767, -0.1447, -0.9656, -0.216, -0.4927, 0.1092, -0.8633, -0.4927, -0.1092, -0.8633, -0.326, -0.1132, -0.9386, -0.326, 0.1132, -0.9386, -0.09777, -0.5747, -0.8125, -0.1137, -0.4913, -0.8635, -0.2977, -0.2942, -0.9082, -0.4273, -0.4024, -0.8096, -0.09777, -0.5747, -0.8125, 0.04937, -0.5756, -0.8162, 0.0468, -0.564, -0.8244, -0.1137, -0.4913, -0.8635, 0.04936, 0.5756, -0.8162, -0.09777, 0.5747, -0.8125, -0.1137, 0.4913, -0.8635, 0.04679, 0.564, -0.8244, 0.2366, -0.5359, -0.8105, 0.5511, -0.3407, -0.7617, 0.3477, -0.2121, -0.9133, 0.2218, -0.5253, -0.8215, 0.5511, 0.3407, -0.7617, 0.2366, 0.5359, -0.8105, 0.2218, 0.5253, -0.8215, 0.3477, 0.2121, -0.9133, 0.5511, -0.3407, -0.7617, 0.5511, 0.3407, -0.7617, 0.3477, 0.2121, -0.9133, 0.3477, -0.2121, -0.9133, -0.1363, 0.974, 0.181, -0.07448, 0.4953, 0.8655, 0.09415, 0.4853, 0.8693, 0.1054, 0.9767, 0.187, -0.09777, 0.5747, -0.8125, -0.4273, 0.4024, -0.8096, -0.2977, 0.2942, -0.9082, -0.1137, 0.4913, -0.8635, 0.145, -0.5609, -0.8151, 0.2366, -0.5359, -0.8105, 0.2218, -0.5253, -0.8215, 0.1364, -0.5513, -0.8231, 0.2366, 0.5359, -0.8105, 0.145, 0.5609, -0.8151, 0.1364, 0.5513, -0.8231, 0.2218, 0.5253, -0.8215, 0.8271, 0.4775, 0.2965, 0.0, 0.955, 0.2965, 3.834e-07, 1.0, 0.009649, 0.866, 0.5, 0.009649, 0.0, -0.955, 0.2965, 0.8271, -0.4775, 0.2965, 0.866, -0.5, 0.009649, -3.834e-07, -1.0, 0.009649, 0.8271, -0.4775, 0.2965, 0.8271, 0.4775, 0.2965, 0.866, 0.5, 0.009649, 0.866, -0.5, 0.009649, -0.8271, -0.4775, 0.2965, 0.0, -0.955, 0.2965, -3.834e-07, -1.0, 0.009649, -0.866, -0.5, 0.009649, 0.0, 0.955, 0.2965, -0.8271, 0.4775, 0.2965, -0.866, 0.5, 0.009649, 3.834e-07, 1.0, 0.009649, -0.8271, 0.4775, 0.2965, -0.8271, -0.4775, 0.2965, -0.866, -0.5, 0.009649, -0.866, 0.5, 0.009649, 0.866, 0.5, 0.009649, 3.834e-07, 1.0, 0.009649, -0.0008511, 1.0, 0.009827, 0.866, 0.5, 0.006973, -3.834e-07, -1.0, 0.009649, 0.866, -0.5, 0.009649, 0.866, -0.5, 0.006973, -0.0008519, -1.0, 0.009827, 0.866, -0.5, 0.009649, 0.866, 0.5, 0.009649, 0.866, 0.5, 0.006973, 0.866, -0.5, 0.006973, -0.866, -0.5, 0.009649, -3.834e-07, -1.0, 0.009649, -0.0008519, -1.0, 0.009827, -0.8663, -0.4993, 0.01273, 3.834e-07, 1.0, 0.009649, -0.866, 0.5, 0.009649, -0.8663, 0.4993, 0.01273, -0.0008511, 1.0, 0.009827, -0.866, 0.5, 0.009649, -0.866, -0.5, 0.009649, -0.8663, -0.4993, 0.01273, -0.8663, 0.4993, 0.01273, 0.2366, -0.5359, -0.8105, 0.2366, 0.5359, -0.8105, 0.5511, 0.3407, -0.7617, 0.5511, -0.3407, -0.7617, 0.145, -0.5609, -0.8151, 0.145, 0.5609, -0.8151, 0.2366, 0.5359, -0.8105, 0.2366, -0.5359, -0.8105, -0.4273, -0.4024, -0.8096, -0.584, -0.08666, -0.8071, -0.584, 0.08666, -0.8071, -0.4273, 0.4024, -0.8096, 0.04937, -0.5756, -0.8162, 0.145, -0.5609, -0.8151, 0.1364, -0.5513, -0.8231, 0.0468, -0.564, -0.8244, 0.04937, -0.5756, -0.8162, 0.04936, 0.5756, -0.8162, 0.145, 0.5609, -0.8151, 0.145, -0.5609, -0.8151, 0.04937, -0.5756, -0.8162, -0.09777, -0.5747, -0.8125, -0.09777, 0.5747, -0.8125, 0.04936, 0.5756, -0.8162, -0.09777, -0.5747, -0.8125, -0.4273, -0.4024, -0.8096, -0.4273, 0.4024, -0.8096, -0.09777, 0.5747, -0.8125, 0.08107, 0.895, -0.4387, 0.2377, 0.8688, -0.4344, 0.1044, 0.4377, -0.893, 0.03786, 0.4605, -0.8868, 0.2377, -0.8688, -0.4344, 0.08107, -0.895, -0.4387, 0.03787, -0.4605, -0.8868, 0.1044, -0.4377, -0.893, 0.1547, 0.3945, -0.9058, 0.1044, 0.4377, -0.893, 0.2377, 0.8688, -0.4344, 0.3259, 0.8186, -0.4729, 0.1044, -0.4377, -0.893, 0.1547, -0.3945, -0.9058, 0.3259, -0.8186, -0.4729, 0.2377, -0.8688, -0.4344, 0.2612, -0.2521, -0.9318, 0.2612, 0.2521, -0.9318, 0.5996, 0.4704, -0.6474, 0.5996, -0.4704, -0.6474, 0.3259, 0.8186, -0.4729, 0.5996, 0.4704, -0.6474, 0.2612, 0.2521, -0.9318, 0.1547, 0.3945, -0.9058, 0.5996, -0.4704, -0.6474, 0.3259, -0.8186, -0.4729, 0.1547, -0.3945, -0.9058, 0.2612, -0.2521, -0.9318, -0.326, -0.1132, -0.9386, -0.2007, -0.3337, -0.9211, -0.491, -0.6937, -0.527, -0.7522, -0.2942, -0.5896, -0.2007, -0.3337, -0.9211, -0.04267, -0.4445, -0.8948, -0.1521, -0.8658, -0.4767, -0.491, -0.6937, -0.527, -0.2008, 0.3337, -0.9211, -0.326, 0.1132, -0.9386, -0.7522, 0.2942, -0.5896, -0.491, 0.6937, -0.527, -0.04268, 0.4445, -0.8948, -0.2008, 0.3337, -0.9211, -0.491, 0.6937, -0.527, -0.1521, 0.8658, -0.4767, -0.7522, -0.2942, -0.5896, -0.7522, 0.2942, -0.5896, -0.326, 0.1132, -0.9386, -0.326, -0.1132, -0.9386, 0.08107, -0.895, -0.4387, -0.1521, -0.8658, -0.4767, -0.04267, -0.4445, -0.8948, 0.03787, -0.4605, -0.8868, -0.1521, 0.8658, -0.4767, 0.08107, 0.895, -0.4387, 0.03786, 0.4605, -0.8868, -0.04268, 0.4445, -0.8948, 0.1364, 0.5513, -0.8231, 0.04679, 0.564, -0.8244, 0.03786, 0.4605, -0.8868, 0.1044, 0.4377, -0.893, 0.8537, 0.5143, -0.08149, 0.8537, -0.5143, -0.08149, 0.866, -0.5, 0.006973, 0.866, 0.5, 0.006973, 0.04936, 0.5756, -0.8162, 0.04679, 0.564, -0.8244, 0.1364, 0.5513, -0.8231, 0.145, 0.5609, -0.8151])] * 3)])

# ---- objects
ob_cylinder = bpy.data.objects.new('Cylinder', me_cylinder)

# ---- transforms, parenting, visibility, modifiers, constraints
ob_cylinder.location = (0.0, 0.0, 0.0)
ob_cylinder.rotation_euler = (-2.821e-07, 0.0, 0.0)
ob_cylinder.color = (0.8, 0.8, 0.8, 1.0)

# ---- collection membership
col_collection.objects.link(ob_cylinder)

# ---- scene / render settings (as saved in the file)
scene.frame_start = 1; scene.frame_end = 250; scene.frame_set(1)
scene.render.engine = 'BLENDER_EEVEE_NEXT'
bpy.context.view_layer.update()

# ---- added for rendering (the .blend has no active camera and no usable light): camera, sun
cam_auto = bpy.data.cameras.new('AutoCamera')
cam_auto.lens = 50.0
cam_auto.sensor_width = 36.0
cam_auto.clip_end = 1000.0
ob_auto_camera = bpy.data.objects.new('AutoCamera', cam_auto)
scene.collection.objects.link(ob_auto_camera)
ob_auto_camera.location = (13.889, -14.8995, 16.4084)
ob_auto_camera.rotation_euler = (1.09748, -7.21219e-08, 0.694738)
scene.camera = ob_auto_camera
light_auto_sun = bpy.data.lights.new('AutoSun', 'SUN')
light_auto_sun.energy = 3.0
light_auto_sun.angle = 0.0523599
ob_auto_sun = bpy.data.objects.new('AutoSun', light_auto_sun)
scene.collection.objects.link(ob_auto_sun)
ob_auto_sun.rotation_euler = (0.872665, 0.174533, 0.523599)
bpy.context.view_layer.update()
